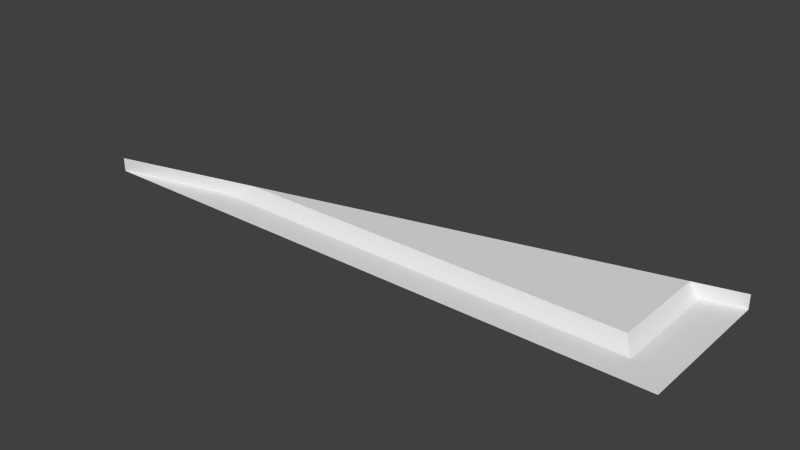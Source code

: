 # Source: sec1_1c_slice64high.blend  (saved by Blender 2.76.0; exported with 4.5.12 LTS)
import bpy
from mathutils import Matrix  # noqa: F401  (used for matrix-valued properties, if any)

bpy.ops.wm.read_factory_settings(use_empty=True)
scene = bpy.context.scene
scene.name = 'Scene'

# ---- collections
col_collection_7 = bpy.data.collections.new('Collection 7'); scene.collection.children.link(col_collection_7)

# ---- materials (node trees are filled in below, after node groups)
mat_sec1_1c = bpy.data.materials.new('sec1_1c')
mat_sec1_1c.alpha_threshold = 0.0
mat_sec1_1c.use_transparent_shadow = False
mat_sec1_1c.roughness = 0.5
mat_sec1_1c.specular_intensity = 0.0
mat_sec1_1c.line_color = (0.0, 0.0, 0.0, 1.0)

# ---- material node trees

# ---- world
world_world = bpy.data.worlds.new('World'); scene.world = world_world
world_world.color = (0.05088, 0.05088, 0.05088)
world_world.use_sun_shadow = False
world_world.sun_shadow_jitter_overblur = 0.0
world_world.cycles.sampling_method = 'NONE'
world_world.cycles.sample_map_resolution = 256

# ---- meshes
me_sec1_1c_png = bpy.data.meshes.new('sec1_1c.png')
me_sec1_1c_png.from_pydata([(1.28, 1.28, 1.28), (-1.28, 1.28, 1.28), (1.08, 1.34, 1.12), (1.12, 1.28, 1.16), (1.1, 1.3, 1.14), (1.28, 1.28, 0.64), (1.1, 1.3, 0.685), (-0.7992, 1.28, 1.16), (-0.6401, 1.34, 1.12), (1.12, 1.28, 0.68), (1.08, 1.34, 0.69), (-0.719, 1.3, 1.14), (-1.28, 1.34, 1.28), (1.28, 1.34, 0.64)], [], [(3, 9, 5), (4, 6, 9), (2, 10, 6), (8, 2, 4), (8, 10, 2), (7, 3, 0), (11, 4, 3), (6, 10, 13), (7, 1, 12), (0, 3, 5), (3, 4, 9), (4, 2, 6), (11, 8, 4), (1, 7, 0), (7, 11, 3), (13, 5, 9), (9, 6, 13), (12, 8, 7), (11, 7, 8)])
_uv = me_sec1_1c_png.uv_layers.new(name='UVMap')
_uv.uv.foreach_set('vector', [0.9375, 0.953, 0.9375, 0.7656, 1.0, 0.75, 0.9296, 0.9452, 0.9296, 0.7676, 0.9375, 0.7656, 0.9219, 0.9375, 0.9219, 0.7695, 0.9296, 0.7676, 0.25, 0.9375, 0.9219, 0.9375, 0.9296, 0.9452, 0.25, 0.9375, 0.9219, 0.7695, 0.9219, 0.9375, 0.1878, 0.953, 0.9375, 0.953, 1.0, 1.0, 0.2192, 0.9452, 0.9296, 0.9452, 0.9375, 0.953, 0.9296, 0.7676, 0.9219, 0.7695, 1.0, 0.7331, 0.1878, 0.953, 0.0, 1.0, -3.857e-05, 0.978, 1.0, 1.0, 0.9375, 0.953, 1.0, 0.75, 0.9375, 0.953, 0.9296, 0.9452, 0.9375, 0.7656, 0.9296, 0.9452, 0.9219, 0.9375, 0.9296, 0.7676, 0.2192, 0.9452, 0.25, 0.9375, 0.9296, 0.9452, 0.0, 1.0, 0.1878, 0.953, 1.0, 1.0, 0.1878, 0.953, 0.2192, 0.9452, 0.9375, 0.953, 1.0, 0.7331, 1.0, 0.75, 0.9375, 0.7656, 0.9375, 0.7656, 0.9296, 0.7676, 1.0, 0.7331, -3.857e-05, 0.978, 0.25, 0.9375, 0.1878, 0.953, 0.2192, 0.9452, 0.1878, 0.953, 0.25, 0.9375])
me_sec1_1c_png.materials.append(mat_sec1_1c)
me_sec1_1c_png.use_remesh_preserve_volume = False
me_sec1_1c_png.use_remesh_preserve_attributes = False
me_sec1_1c_png.use_mirror_vertex_groups = False
me_sec1_1c_png.update()

# ---- objects
ob_sec1_1c_mesh = bpy.data.objects.new('sec1_1c_mesh', me_sec1_1c_png)

# ---- transforms, parenting, visibility, modifiers, constraints
ob_sec1_1c_mesh.location = (0.0, 0.0, 0.0)
ob_sec1_1c_mesh.rotation_euler = (1.571, 0.0, 0.0)
ob_sec1_1c_mesh.lineart.crease_threshold = 0.0

# ---- collection membership
col_collection_7.objects.link(ob_sec1_1c_mesh)

# ---- scene / render settings (as saved in the file)
scene.frame_start = 1; scene.frame_end = 2; scene.frame_set(1)
scene.render.engine = 'BLENDER_EEVEE_NEXT'
scene.render.image_settings.color_mode = 'RGB'
scene.render.image_settings.compression = 90
scene.render.resolution_percentage = 50
scene.render.dither_intensity = 0.0
scene.render.bake_margin = 2
scene.render.bake_bias = 0.0
scene.cycles.use_denoising = False
scene.cycles.samples = 10
scene.cycles.sampling_pattern = 'TABULATED_SOBOL'
scene.cycles.light_sampling_threshold = 0.0
scene.cycles.use_adaptive_sampling = False
scene.cycles.use_light_tree = False
scene.cycles.blur_glossy = 0.0
scene.cycles.volume_bounces = 1
scene.cycles.pixel_filter_type = 'GAUSSIAN'
scene.cycles.sample_clamp_indirect = 0.0
scene.view_settings.view_transform = 'Standard'
bpy.context.view_layer.update()

# ---- added for rendering (the .blend has no active camera and no usable light): camera, sun
cam_auto = bpy.data.cameras.new('AutoCamera')
cam_auto.lens = 50.0
cam_auto.sensor_width = 36.0
cam_auto.clip_end = 1000.0
ob_auto_camera = bpy.data.objects.new('AutoCamera', cam_auto)
scene.collection.objects.link(ob_auto_camera)
ob_auto_camera.location = (2.4421, -3.89052, 3.26368)
ob_auto_camera.rotation_euler = (1.09748, -7.21219e-08, 0.694738)
scene.camera = ob_auto_camera
light_auto_sun = bpy.data.lights.new('AutoSun', 'SUN')
light_auto_sun.energy = 3.0
light_auto_sun.angle = 0.0523599
ob_auto_sun = bpy.data.objects.new('AutoSun', light_auto_sun)
scene.collection.objects.link(ob_auto_sun)
ob_auto_sun.rotation_euler = (0.872665, 0.174533, 0.523599)
bpy.context.view_layer.update()
